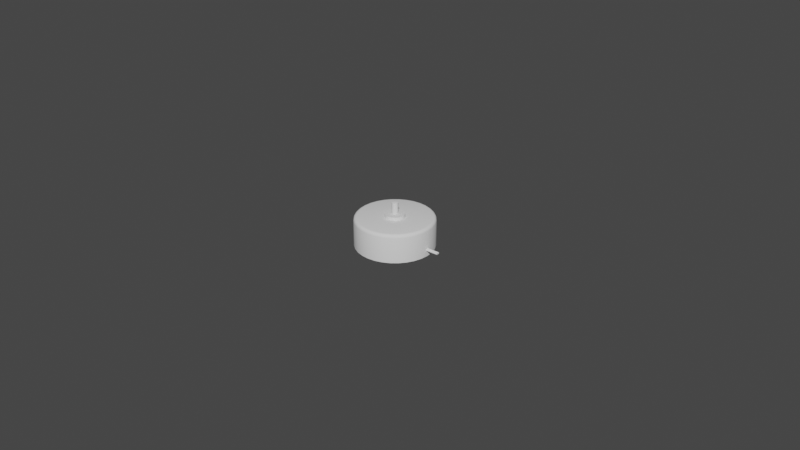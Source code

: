 # Source: RF400_3-6V_DC_motor.blend  (saved by Blender 3.3.6; exported with 4.5.12 LTS)
import bpy
from mathutils import Matrix  # noqa: F401  (used for matrix-valued properties, if any)

bpy.ops.wm.read_factory_settings(use_empty=True)
scene = bpy.context.scene
scene.name = 'Scene'

# ---- collections
col_rf400_3_6v_dc_motor = bpy.data.collections.new('RF400 3-6V DC motor'); scene.collection.children.link(col_rf400_3_6v_dc_motor)

# ---- materials (node trees are filled in below, after node groups)
mat_metal_1 = bpy.data.materials.new('metal 1')
mat_metal_2 = bpy.data.materials.new('metal 2')
mat_silver_contacts = bpy.data.materials.new('silver contacts')
mat_black_plastic = bpy.data.materials.new('black plastic')

# ---- node groups
ng_auto_smooth = bpy.data.node_groups.new('Auto Smooth', 'GeometryNodeTree')
_s = ng_auto_smooth.interface.new_socket(name='Geometry', in_out='OUTPUT', socket_type='NodeSocketGeometry')
_s = ng_auto_smooth.interface.new_socket(name='Geometry', in_out='INPUT', socket_type='NodeSocketGeometry')
_s = ng_auto_smooth.interface.new_socket(name='Angle', in_out='INPUT', socket_type='NodeSocketFloat')
_s.subtype = 'ANGLE'
_s.min_value = 0.0
_s.max_value = 3.142
ng_auto_smooth.is_modifier = True
_N = ng_auto_smooth.nodes; _L = ng_auto_smooth.links
n0 = _N.new('NodeGroupOutput'); n0.name = 'Group Output'; n0.location = (480, -100)
n1 = _N.new('NodeGroupInput'); n1.name = 'Group Input'; n1.location = (-420, -300)
n2 = _N.new('NodeGroupInput'); n2.name = 'Group Input.001'; n2.location = (-60, -100)
n3 = _N.new('GeometryNodeSetShadeSmooth'); n3.name = 'Set Shade Smooth'; n3.location = (120, -100)
n3.domain = 'EDGE'
n4 = _N.new('GeometryNodeSetShadeSmooth'); n4.name = 'Set Shade Smooth.001'; n4.location = (300, -100)
n5 = _N.new('GeometryNodeInputMeshEdgeAngle'); n5.name = 'Edge Angle'; n5.location = (-420, -220)
n6 = _N.new('GeometryNodeInputEdgeSmooth'); n6.name = 'Is Edge Smooth'; n6.location = (-60, -160)
n7 = _N.new('GeometryNodeInputShadeSmooth'); n7.name = 'Is Face Smooth'; n7.location = (-240, -340)
n8 = _N.new('FunctionNodeBooleanMath'); n8.name = 'Boolean Math'; n8.location = (-60, -220)
n9 = _N.new('FunctionNodeCompare'); n9.name = 'Compare'; n9.location = (-240, -180)
n9.operation = 'LESS_EQUAL'
_L.new(n5.outputs[0], n9.inputs[0])
_L.new(n4.outputs[0], n0.inputs[0])
_L.new(n1.outputs[1], n9.inputs[1])
_L.new(n9.outputs[0], n8.inputs[0])
_L.new(n7.outputs[0], n8.inputs[1])
_L.new(n2.outputs[0], n3.inputs[0])
_L.new(n6.outputs[0], n3.inputs[1])
_L.new(n3.outputs[0], n4.inputs[0])
_L.new(n8.outputs[0], n3.inputs[2])
n0.is_active_output = True

# ---- material node trees

# ---- world
world_world = bpy.data.worlds.new('World'); scene.world = world_world
world_world.use_nodes = True; world_world.node_tree.nodes.clear()
_N = world_world.node_tree.nodes; _L = world_world.node_tree.links
n0 = _N.new('ShaderNodeOutputWorld'); n0.name = 'World Output'; n0.location = (300, 300)
n1 = _N.new('ShaderNodeBackground'); n1.name = 'Background'; n1.location = (10, 300)
n1.inputs[0].default_value = (0.05088, 0.05088, 0.05088, 1.0)
_L.new(n1.outputs[0], n0.inputs[0])
n0.is_active_output = True
world_world.color = (0.05088, 0.05088, 0.05088)
world_world.use_sun_shadow = False
world_world.sun_shadow_jitter_overblur = 0.0

# ---- meshes
me_cylinder = bpy.data.meshes.new('Cylinder')
me_cylinder.from_pydata([(0.0, 0.0117, -0.0041), (0.002282, 0.01147, -0.0041), (0.004476, 0.01081, -0.0041), (0.006499, 0.009726, -0.0041), (0.008271, 0.008271, -0.0041), (0.009726, 0.006499, -0.0041), (0.01081, 0.004476, -0.0041), (0.01147, 0.002282, -0.0041), (0.0117, 0.0, -0.0041), (0.01147, -0.002282, -0.0041), (0.01081, -0.004476, -0.0041), (0.009726, -0.006499, -0.0041), (0.008271, -0.008271, -0.0041), (0.006499, -0.009726, -0.0041), (0.004476, -0.01081, -0.0041), (0.002282, -0.01147, -0.0041), (0.0, -0.0117, -0.0041), (-0.002282, -0.01147, -0.0041), (-0.004476, -0.01081, -0.0041), (-0.006499, -0.009726, -0.0041), (-0.008271, -0.008271, -0.0041), (-0.009726, -0.006499, -0.0041), (-0.01081, -0.004476, -0.0041), (-0.01147, -0.002282, -0.0041), (-0.0117, 0.0, -0.0041), (-0.01147, 0.002282, -0.0041), (-0.01081, 0.004476, -0.0041), (-0.009726, 0.006499, -0.0041), (-0.008271, 0.008271, -0.0041), (-0.006499, 0.009726, -0.0041), (-0.004476, 0.01081, -0.0041), (-0.002282, 0.01147, -0.0041), (-1.455e-13, 0.003066, 0.0049), (0.0, 0.0122, 0.0039), (0.0, 0.0117, 0.004766), (0.0, 0.01207, 0.0044), (0.0005981, 0.003007, 0.0049), (0.00238, 0.01197, 0.0039), (0.002282, 0.01147, 0.004766), (0.002354, 0.01183, 0.0044), (0.001173, 0.002832, 0.0049), (0.004669, 0.01127, 0.0039), (0.004476, 0.01081, 0.004766), (0.004617, 0.01115, 0.0044), (0.001703, 0.002549, 0.0049), (0.006778, 0.01014, 0.0039), (0.006499, 0.009726, 0.004766), (0.006703, 0.01003, 0.0044), (0.002168, 0.002168, 0.0049), (0.008627, 0.008627, 0.0039), (0.008271, 0.008271, 0.004766), (0.008532, 0.008532, 0.0044), (0.002549, 0.001703, 0.0049), (0.01014, 0.006778, 0.0039), (0.009726, 0.006499, 0.004766), (0.01003, 0.006703, 0.0044), (0.002832, 0.001173, 0.0049), (0.01127, 0.004669, 0.0039), (0.01081, 0.004476, 0.004766), (0.01115, 0.004617, 0.0044), (0.003007, 0.0005981, 0.0049), (0.01197, 0.00238, 0.0039), (0.01147, 0.002282, 0.004766), (0.01183, 0.002354, 0.0044), (0.003066, 0.0, 0.0049), (0.0122, 0.0, 0.0039), (0.0117, 0.0, 0.004766), (0.01207, 0.0, 0.0044), (0.003007, -0.0005981, 0.0049), (0.01197, -0.00238, 0.0039), (0.01147, -0.002282, 0.004766), (0.01183, -0.002354, 0.0044), (0.002832, -0.001173, 0.0049), (0.01127, -0.004669, 0.0039), (0.01081, -0.004476, 0.004766), (0.01115, -0.004617, 0.0044), (0.002549, -0.001703, 0.0049), (0.01014, -0.006778, 0.0039), (0.009726, -0.006499, 0.004766), (0.01003, -0.006703, 0.0044), (0.002168, -0.002168, 0.0049), (0.008627, -0.008627, 0.0039), (0.008271, -0.008271, 0.004766), (0.008532, -0.008532, 0.0044), (0.001703, -0.002549, 0.0049), (0.006778, -0.01014, 0.0039), (0.006499, -0.009726, 0.004766), (0.006703, -0.01003, 0.0044), (0.001173, -0.002832, 0.0049), (0.004669, -0.01127, 0.0039), (0.004476, -0.01081, 0.004766), (0.004617, -0.01115, 0.0044), (0.0005981, -0.003007, 0.0049), (0.00238, -0.01197, 0.0039), (0.002282, -0.01147, 0.004766), (0.002354, -0.01183, 0.0044), (-1.455e-13, -0.003066, 0.0049), (0.0, -0.0122, 0.0039), (0.0, -0.0117, 0.004766), (0.0, -0.01207, 0.0044), (-0.0005981, -0.003007, 0.0049), (-0.00238, -0.01197, 0.0039), (-0.002282, -0.01147, 0.004766), (-0.002354, -0.01183, 0.0044), (-0.001173, -0.002832, 0.0049), (-0.004669, -0.01127, 0.0039), (-0.004476, -0.01081, 0.004766), (-0.004617, -0.01115, 0.0044), (-0.001703, -0.002549, 0.0049), (-0.006778, -0.01014, 0.0039), (-0.006499, -0.009726, 0.004766), (-0.006703, -0.01003, 0.0044), (-0.002168, -0.002168, 0.0049), (-0.008627, -0.008627, 0.0039), (-0.008271, -0.008271, 0.004766), (-0.008532, -0.008532, 0.0044), (-0.002549, -0.001703, 0.0049), (-0.01014, -0.006778, 0.0039), (-0.009726, -0.006499, 0.004766), (-0.01003, -0.006703, 0.0044), (-0.002832, -0.001173, 0.0049), (-0.01127, -0.004669, 0.0039), (-0.01081, -0.004476, 0.004766), (-0.01115, -0.004617, 0.0044), (-0.003007, -0.0005981, 0.0049), (-0.01197, -0.00238, 0.0039), (-0.01147, -0.002282, 0.004766), (-0.01183, -0.002354, 0.0044), (-0.003066, 0.0, 0.0049), (-0.0122, 0.0, 0.0039), (-0.0117, 0.0, 0.004766), (-0.01207, 0.0, 0.0044), (-0.003007, 0.0005981, 0.0049), (-0.01197, 0.00238, 0.0039), (-0.01147, 0.002282, 0.004766), (-0.01183, 0.002354, 0.0044), (-0.002832, 0.001173, 0.0049), (-0.01127, 0.004669, 0.0039), (-0.01081, 0.004476, 0.004766), (-0.01115, 0.004617, 0.0044), (-0.002549, 0.001703, 0.0049), (-0.01014, 0.006778, 0.0039), (-0.009726, 0.006499, 0.004766), (-0.01003, 0.006703, 0.0044), (-0.002168, 0.002168, 0.0049), (-0.008627, 0.008627, 0.0039), (-0.008271, 0.008271, 0.004766), (-0.008532, 0.008532, 0.0044), (-0.001703, 0.002549, 0.0049), (-0.006778, 0.01014, 0.0039), (-0.006499, 0.009726, 0.004766), (-0.006703, 0.01003, 0.0044), (-0.001173, 0.002832, 0.0049), (-0.004669, 0.01127, 0.0039), (-0.004476, 0.01081, 0.004766), (-0.004617, 0.01115, 0.0044), (-0.0005981, 0.003007, 0.0049), (-0.00238, 0.01197, 0.0039), (-0.002282, 0.01147, 0.004766), (-0.002354, 0.01183, 0.0044), (0.0, 0.0122, -0.0041), (0.00238, 0.01197, -0.0041), (0.004669, 0.01127, -0.0041), (0.006778, 0.01014, -0.0041), (0.008627, 0.008627, -0.0041), (0.01014, 0.006778, -0.0041), (0.01127, 0.004669, -0.0041), (0.01197, 0.00238, -0.0041), (0.0122, 0.0, -0.0041), (0.01197, -0.00238, -0.0041), (0.01127, -0.004669, -0.0041), (0.01014, -0.006778, -0.0041), (0.008627, -0.008627, -0.0041), (0.006778, -0.01014, -0.0041), (0.004669, -0.01127, -0.0041), (0.00238, -0.01197, -0.0041), (0.0, -0.0122, -0.0041), (-0.00238, -0.01197, -0.0041), (-0.004669, -0.01127, -0.0041), (-0.006778, -0.01014, -0.0041), (-0.008627, -0.008627, -0.0041), (-0.01014, -0.006778, -0.0041), (-0.01127, -0.004669, -0.0041), (-0.01197, -0.00238, -0.0041), (-0.0122, 0.0, -0.0041), (-0.01197, 0.00238, -0.0041), (-0.01127, 0.004669, -0.0041), (-0.01014, 0.006778, -0.0041), (-0.008627, 0.008627, -0.0041), (-0.006778, 0.01014, -0.0041), (-0.004669, 0.01127, -0.0041), (-0.00238, 0.01197, -0.0041), (3.744e-12, 0.003156, -0.0034), (0.0006157, 0.003095, -0.0034), (0.001208, 0.002916, -0.0034), (0.001753, 0.002624, -0.0034), (0.002232, 0.002232, -0.0034), (0.002624, 0.001753, -0.0034), (0.002916, 0.001208, -0.0034), (0.003095, 0.0006157, -0.0034), (0.003156, 1.455e-12, -0.0034), (0.003095, -0.0006157, -0.0034), (0.002916, -0.001208, -0.0034), (0.002624, -0.001753, -0.0034), (0.002232, -0.002232, -0.0034), (0.001753, -0.002624, -0.0034), (0.001208, -0.002916, -0.0034), (0.0006157, -0.003095, -0.0034), (3.744e-12, -0.003156, -0.0034), (-0.0006157, -0.003095, -0.0034), (-0.001208, -0.002916, -0.0034), (-0.001753, -0.002624, -0.0034), (-0.002232, -0.002232, -0.0034), (-0.002624, -0.001753, -0.0034), (-0.002916, -0.001208, -0.0034), (-0.003095, -0.0006157, -0.0034), (-0.003156, 1.455e-12, -0.0034), (-0.003095, 0.0006157, -0.0034), (-0.002916, 0.001208, -0.0034), (-0.002624, 0.001753, -0.0034), (-0.002232, 0.002232, -0.0034), (-0.001753, 0.002624, -0.0034), (-0.001208, 0.002916, -0.0034), (-0.0006157, 0.003095, -0.0034), (4.259e-12, 0.0117, -0.0034), (0.002282, 0.01147, -0.0034), (0.004476, 0.01081, -0.0034), (0.006499, 0.009726, -0.0034), (0.008271, 0.008271, -0.0034), (0.009726, 0.006499, -0.0034), (0.01081, 0.004476, -0.0034), (0.01147, 0.002282, -0.0034), (0.0117, 0.0, -0.0034), (0.01147, -0.002282, -0.0034), (0.01081, -0.004476, -0.0034), (0.009726, -0.006499, -0.0034), (0.008271, -0.008271, -0.0034), (0.006499, -0.009726, -0.0034), (0.004476, -0.01081, -0.0034), (0.002282, -0.01147, -0.0034), (4.259e-12, -0.0117, -0.0034), (-0.002282, -0.01147, -0.0034), (-0.004476, -0.01081, -0.0034), (-0.006499, -0.009726, -0.0034), (-0.008271, -0.008271, -0.0034), (-0.009726, -0.006499, -0.0034), (-0.01081, -0.004476, -0.0034), (-0.01147, -0.002282, -0.0034), (-0.0117, 0.0, -0.0034), (-0.01147, 0.002282, -0.0034), (-0.01081, 0.004476, -0.0034), (-0.009726, 0.006499, -0.0034), (-0.008271, 0.008271, -0.0034), (-0.006499, 0.009726, -0.0034), (-0.004476, 0.01081, -0.0034), (-0.002282, 0.01147, -0.0034), (2.243e-12, 0.003006, -0.0044), (0.0005864, 0.002948, -0.0044), (0.00115, 0.002777, -0.0044), (0.00167, 0.002499, -0.0044), (0.002125, 0.002125, -0.0044), (0.002499, 0.00167, -0.0044), (0.002777, 0.00115, -0.0044), (0.002948, 0.0005864, -0.0044), (0.003006, 0.0, -0.0044), (0.002948, -0.0005864, -0.0044), (0.002777, -0.00115, -0.0044), (0.002499, -0.00167, -0.0044), (0.002125, -0.002125, -0.0044), (0.00167, -0.002499, -0.0044), (0.00115, -0.002777, -0.0044), (0.0005864, -0.002948, -0.0044), (2.243e-12, -0.003006, -0.0044), (-0.0005864, -0.002948, -0.0044), (-0.00115, -0.002777, -0.0044), (-0.00167, -0.002499, -0.0044), (-0.002125, -0.002125, -0.0044), (-0.002499, -0.00167, -0.0044), (-0.002777, -0.00115, -0.0044), (-0.002948, -0.0005864, -0.0044), (-0.003006, 0.0, -0.0044), (-0.002948, 0.0005864, -0.0044), (-0.002777, 0.00115, -0.0044), (-0.002499, 0.00167, -0.0044), (-0.002125, 0.002125, -0.0044), (-0.00167, 0.002499, -0.0044), (-0.00115, 0.002777, -0.0044), (-0.0005864, 0.002948, -0.0044), (0.0, 0.0112, 0.0049), (0.002184, 0.01098, 0.0049), (0.004284, 0.01034, 0.0049), (0.00622, 0.009308, 0.0049), (0.007916, 0.007916, 0.0049), (0.009308, 0.00622, 0.0049), (0.01034, 0.004284, 0.0049), (0.01098, 0.002184, 0.0049), (0.0112, 0.0, 0.0049), (0.01098, -0.002184, 0.0049), (0.01034, -0.004284, 0.0049), (0.009308, -0.00622, 0.0049), (0.007916, -0.007916, 0.0049), (0.00622, -0.009308, 0.0049), (0.004284, -0.01034, 0.0049), (0.002184, -0.01098, 0.0049), (0.0, -0.0112, 0.0049), (-0.002184, -0.01098, 0.0049), (-0.004284, -0.01034, 0.0049), (-0.00622, -0.009308, 0.0049), (-0.007916, -0.007916, 0.0049), (-0.009308, -0.00622, 0.0049), (-0.01034, -0.004284, 0.0049), (-0.01098, -0.002184, 0.0049), (-0.0112, 0.0, 0.0049), (-0.01098, 0.002184, 0.0049), (-0.01034, 0.004284, 0.0049), (-0.009308, 0.00622, 0.0049), (-0.007916, 0.007916, 0.0049), (-0.00622, 0.009308, 0.0049), (-0.004284, 0.01034, 0.0049), (-0.002184, 0.01098, 0.0049), (-2.419e-11, 0.003006, 0.0059), (0.0005864, 0.002948, 0.0059), (0.00115, 0.002777, 0.0059), (0.00167, 0.002499, 0.0059), (0.002125, 0.002125, 0.0059), (0.002499, 0.00167, 0.0059), (0.002777, 0.00115, 0.0059), (0.002948, 0.0005864, 0.0059), (0.003006, 0.0, 0.0059), (0.002948, -0.0005864, 0.0059), (0.002777, -0.00115, 0.0059), (0.002499, -0.00167, 0.0059), (0.002125, -0.002125, 0.0059), (0.00167, -0.002499, 0.0059), (0.00115, -0.002777, 0.0059), (0.0005864, -0.002948, 0.0059), (-2.419e-11, -0.003006, 0.0059), (-0.0005864, -0.002948, 0.0059), (-0.00115, -0.002777, 0.0059), (-0.00167, -0.002499, 0.0059), (-0.002125, -0.002125, 0.0059), (-0.002499, -0.00167, 0.0059), (-0.002777, -0.00115, 0.0059), (-0.002948, -0.0005864, 0.0059), (-0.003006, 0.0, 0.0059), (-0.002948, 0.0005864, 0.0059), (-0.002777, 0.00115, 0.0059), (-0.002499, 0.00167, 0.0059), (-0.002125, 0.002125, 0.0059), (-0.00167, 0.002499, 0.0059), (-0.00115, 0.002777, 0.0059), (-0.0005864, 0.002948, 0.0059), (0.0, 0.001, 0.0094), (0.0002588, 0.0009659, 0.0094), (0.0005, 0.000866, 0.0094), (0.0007071, 0.0007071, 0.0094), (0.000866, 0.0005, 0.0094), (0.0009659, 0.0002588, 0.0094), (0.001, 0.0, 0.0094), (0.0009659, -0.0002588, 0.0094), (0.000866, -0.0005, 0.0094), (0.0007071, -0.0007071, 0.0094), (0.0005, -0.000866, 0.0094), (0.0002588, -0.0009659, 0.0094), (0.0, -0.001, 0.0094), (-0.0002588, -0.0009659, 0.0094), (-0.0005, -0.000866, 0.0094), (-0.0007071, -0.0007071, 0.0094), (-0.000866, -0.0005, 0.0094), (-0.0009659, -0.0002588, 0.0094), (-0.001, 0.0, 0.0094), (-0.0009659, 0.0002588, 0.0094), (-0.000866, 0.0005, 0.0094), (-0.0007071, 0.0007071, 0.0094), (-0.0005, 0.000866, 0.0094), (-0.0002588, 0.0009659, 0.0094), (0.0, 0.001, 0.0052), (0.0002588, 0.0009659, 0.0052), (0.0005, 0.000866, 0.0052), (0.0007071, 0.0007071, 0.0052), (0.000866, 0.0005, 0.0052), (0.0009659, 0.0002588, 0.0052), (0.001, 0.0, 0.0052), (0.0009659, -0.0002588, 0.0052), (0.000866, -0.0005, 0.0052), (0.0007071, -0.0007071, 0.0052), (0.0005, -0.000866, 0.0052), (0.0002588, -0.0009659, 0.0052), (0.0, -0.001, 0.0052), (-0.0002588, -0.0009659, 0.0052), (-0.0005, -0.000866, 0.0052), (-0.0007071, -0.0007071, 0.0052), (-0.000866, -0.0005, 0.0052), (-0.0009659, -0.0002588, 0.0052), (-0.001, 0.0, 0.0052), (-0.0009659, 0.0002588, 0.0052), (-0.000866, 0.0005, 0.0052), (-0.0007071, 0.0007071, 0.0052), (-0.0005, 0.000866, 0.0052), (-0.0002588, 0.0009659, 0.0052), (-2.547e-11, 1.455e-11, 0.0096)], [], [(191, 157, 33, 160), (162, 41, 45, 163), (163, 45, 49, 164), (164, 49, 53, 165), (165, 53, 57, 166), (166, 57, 61, 167), (167, 61, 65, 168), (168, 65, 69, 169), (169, 69, 73, 170), (170, 73, 77, 171), (171, 77, 81, 172), (172, 81, 85, 173), (173, 85, 89, 174), (174, 89, 93, 175), (175, 93, 97, 176), (176, 97, 101, 177), (177, 101, 105, 178), (178, 105, 109, 179), (179, 109, 113, 180), (180, 113, 117, 181), (181, 117, 121, 182), (182, 121, 125, 183), (183, 125, 129, 184), (184, 129, 133, 185), (185, 133, 137, 186), (186, 137, 141, 187), (187, 141, 145, 188), (188, 145, 149, 189), (189, 149, 153, 190), (190, 153, 157, 191), (160, 33, 37, 161), (161, 37, 41, 162), (4, 5, 229, 228), (37, 33, 35, 39), (39, 35, 34, 38), (38, 34, 288, 289), (41, 37, 39, 43), (43, 39, 38, 42), (42, 38, 289, 290), (45, 41, 43, 47), (47, 43, 42, 46), (46, 42, 290, 291), (49, 45, 47, 51), (51, 47, 46, 50), (50, 46, 291, 292), (53, 49, 51, 55), (55, 51, 50, 54), (54, 50, 292, 293), (57, 53, 55, 59), (59, 55, 54, 58), (58, 54, 293, 294), (61, 57, 59, 63), (63, 59, 58, 62), (62, 58, 294, 295), (65, 61, 63, 67), (67, 63, 62, 66), (66, 62, 295, 296), (69, 65, 67, 71), (71, 67, 66, 70), (70, 66, 296, 297), (73, 69, 71, 75), (75, 71, 70, 74), (74, 70, 297, 298), (77, 73, 75, 79), (79, 75, 74, 78), (78, 74, 298, 299), (81, 77, 79, 83), (83, 79, 78, 82), (82, 78, 299, 300), (85, 81, 83, 87), (87, 83, 82, 86), (86, 82, 300, 301), (89, 85, 87, 91), (91, 87, 86, 90), (90, 86, 301, 302), (93, 89, 91, 95), (95, 91, 90, 94), (94, 90, 302, 303), (97, 93, 95, 99), (99, 95, 94, 98), (98, 94, 303, 304), (101, 97, 99, 103), (103, 99, 98, 102), (102, 98, 304, 305), (105, 101, 103, 107), (107, 103, 102, 106), (106, 102, 305, 306), (109, 105, 107, 111), (111, 107, 106, 110), (110, 106, 306, 307), (113, 109, 111, 115), (115, 111, 110, 114), (114, 110, 307, 308), (117, 113, 115, 119), (119, 115, 114, 118), (118, 114, 308, 309), (121, 117, 119, 123), (123, 119, 118, 122), (122, 118, 309, 310), (125, 121, 123, 127), (127, 123, 122, 126), (126, 122, 310, 311), (129, 125, 127, 131), (131, 127, 126, 130), (130, 126, 311, 312), (133, 129, 131, 135), (135, 131, 130, 134), (134, 130, 312, 313), (137, 133, 135, 139), (139, 135, 134, 138), (138, 134, 313, 314), (141, 137, 139, 143), (143, 139, 138, 142), (142, 138, 314, 315), (145, 141, 143, 147), (147, 143, 142, 146), (146, 142, 315, 316), (149, 145, 147, 151), (151, 147, 146, 150), (150, 146, 316, 317), (153, 149, 151, 155), (155, 151, 150, 154), (154, 150, 317, 318), (157, 153, 155, 159), (159, 155, 154, 158), (158, 154, 318, 319), (33, 157, 159, 35), (35, 159, 158, 34), (34, 158, 319, 288), (44, 40, 322, 323), (1, 0, 160, 161), (2, 1, 161, 162), (3, 2, 162, 163), (4, 3, 163, 164), (5, 4, 164, 165), (6, 5, 165, 166), (7, 6, 166, 167), (8, 7, 167, 168), (9, 8, 168, 169), (10, 9, 169, 170), (11, 10, 170, 171), (12, 11, 171, 172), (13, 12, 172, 173), (14, 13, 173, 174), (15, 14, 174, 175), (16, 15, 175, 176), (17, 16, 176, 177), (18, 17, 177, 178), (19, 18, 178, 179), (20, 19, 179, 180), (21, 20, 180, 181), (22, 21, 181, 182), (23, 22, 182, 183), (24, 23, 183, 184), (25, 24, 184, 185), (26, 25, 185, 186), (27, 26, 186, 187), (28, 27, 187, 188), (29, 28, 188, 189), (30, 29, 189, 190), (31, 30, 190, 191), (0, 31, 191, 160), (219, 220, 284, 283), (31, 0, 224, 255), (18, 19, 243, 242), (5, 6, 230, 229), (19, 20, 244, 243), (6, 7, 231, 230), (20, 21, 245, 244), (7, 8, 232, 231), (21, 22, 246, 245), (8, 9, 233, 232), (22, 23, 247, 246), (9, 10, 234, 233), (23, 24, 248, 247), (10, 11, 235, 234), (24, 25, 249, 248), (11, 12, 236, 235), (25, 26, 250, 249), (12, 13, 237, 236), (26, 27, 251, 250), (13, 14, 238, 237), (0, 1, 225, 224), (27, 28, 252, 251), (14, 15, 239, 238), (1, 2, 226, 225), (28, 29, 253, 252), (15, 16, 240, 239), (2, 3, 227, 226), (29, 30, 254, 253), (16, 17, 241, 240), (3, 4, 228, 227), (30, 31, 255, 254), (17, 18, 242, 241), (193, 192, 224, 225), (194, 193, 225, 226), (195, 194, 226, 227), (196, 195, 227, 228), (197, 196, 228, 229), (198, 197, 229, 230), (199, 198, 230, 231), (200, 199, 231, 232), (201, 200, 232, 233), (202, 201, 233, 234), (203, 202, 234, 235), (204, 203, 235, 236), (205, 204, 236, 237), (206, 205, 237, 238), (207, 206, 238, 239), (208, 207, 239, 240), (209, 208, 240, 241), (210, 209, 241, 242), (211, 210, 242, 243), (212, 211, 243, 244), (213, 212, 244, 245), (214, 213, 245, 246), (215, 214, 246, 247), (216, 215, 247, 248), (217, 216, 248, 249), (218, 217, 249, 250), (219, 218, 250, 251), (220, 219, 251, 252), (221, 220, 252, 253), (222, 221, 253, 254), (223, 222, 254, 255), (192, 223, 255, 224), (256, 257, 258, 259, 260, 261, 262, 263, 264, 265, 266, 267, 268, 269, 270, 271, 272, 273, 274, 275, 276, 277, 278, 279, 280, 281, 282, 283, 284, 285, 286, 287), (206, 207, 271, 270), (193, 194, 258, 257), (220, 221, 285, 284), (207, 208, 272, 271), (194, 195, 259, 258), (221, 222, 286, 285), (208, 209, 273, 272), (195, 196, 260, 259), (222, 223, 287, 286), (209, 210, 274, 273), (196, 197, 261, 260), (223, 192, 256, 287), (210, 211, 275, 274), (197, 198, 262, 261), (211, 212, 276, 275), (198, 199, 263, 262), (212, 213, 277, 276), (199, 200, 264, 263), (213, 214, 278, 277), (200, 201, 265, 264), (214, 215, 279, 278), (201, 202, 266, 265), (215, 216, 280, 279), (202, 203, 267, 266), (216, 217, 281, 280), (203, 204, 268, 267), (217, 218, 282, 281), (204, 205, 269, 268), (218, 219, 283, 282), (205, 206, 270, 269), (192, 193, 257, 256), (32, 36, 289, 288), (36, 40, 290, 289), (40, 44, 291, 290), (44, 48, 292, 291), (48, 52, 293, 292), (52, 56, 294, 293), (56, 60, 295, 294), (60, 64, 296, 295), (64, 68, 297, 296), (68, 72, 298, 297), (72, 76, 299, 298), (76, 80, 300, 299), (80, 84, 301, 300), (84, 88, 302, 301), (88, 92, 303, 302), (92, 96, 304, 303), (96, 100, 305, 304), (100, 104, 306, 305), (104, 108, 307, 306), (108, 112, 308, 307), (112, 116, 309, 308), (116, 120, 310, 309), (120, 124, 311, 310), (124, 128, 312, 311), (128, 132, 313, 312), (132, 136, 314, 313), (136, 140, 315, 314), (140, 144, 316, 315), (144, 148, 317, 316), (148, 152, 318, 317), (152, 156, 319, 318), (156, 32, 288, 319), (321, 320, 351, 350, 349, 348, 347, 346, 345, 344, 343, 342, 341, 340, 339, 338, 337, 336, 335, 334, 333, 332, 331, 330, 329, 328, 327, 326, 325, 324, 323, 322), (152, 148, 349, 350), (100, 96, 336, 337), (48, 44, 323, 324), (156, 152, 350, 351), (104, 100, 337, 338), (52, 48, 324, 325), (32, 156, 351, 320), (108, 104, 338, 339), (56, 52, 325, 326), (112, 108, 339, 340), (60, 56, 326, 327), (116, 112, 340, 341), (64, 60, 327, 328), (120, 116, 341, 342), (68, 64, 328, 329), (124, 120, 342, 343), (72, 68, 329, 330), (128, 124, 343, 344), (76, 72, 330, 331), (132, 128, 344, 345), (80, 76, 331, 332), (136, 132, 345, 346), (84, 80, 332, 333), (140, 136, 346, 347), (88, 84, 333, 334), (36, 32, 320, 321), (144, 140, 347, 348), (92, 88, 334, 335), (40, 36, 321, 322), (148, 144, 348, 349), (96, 92, 335, 336), (376, 352, 353, 377), (377, 353, 354, 378), (378, 354, 355, 379), (379, 355, 356, 380), (380, 356, 357, 381), (381, 357, 358, 382), (382, 358, 359, 383), (383, 359, 360, 384), (384, 360, 361, 385), (385, 361, 362, 386), (386, 362, 363, 387), (387, 363, 364, 388), (388, 364, 365, 389), (389, 365, 366, 390), (390, 366, 367, 391), (391, 367, 368, 392), (392, 368, 369, 393), (393, 369, 370, 394), (394, 370, 371, 395), (395, 371, 372, 396), (396, 372, 373, 397), (397, 373, 374, 398), (364, 363, 400), (398, 374, 375, 399), (399, 375, 352, 376), (357, 356, 400), (372, 371, 400), (365, 364, 400), (358, 357, 400), (373, 372, 400), (366, 365, 400), (359, 358, 400), (374, 373, 400), (353, 352, 400), (367, 366, 400), (360, 359, 400), (375, 374, 400), (368, 367, 400), (361, 360, 400), (352, 375, 400), (354, 353, 400), (369, 368, 400), (362, 361, 400), (355, 354, 400), (370, 369, 400), (363, 362, 400), (356, 355, 400), (371, 370, 400)])
me_cylinder.polygons.foreach_set('use_smooth', [True] * 370)
me_cylinder.polygons.foreach_set('material_index', [0, 0, 0, 0, 0, 0, 0, 0, 0, 0, 0, 0, 0, 0, 0, 0, 0, 0, 0, 0, 0, 0, 0, 0, 0, 0, 0, 0, 0, 0, 0, 0, 0, 0, 0, 0, 0, 0, 0, 0, 0, 0, 0, 0, 0, 0, 0, 0, 0, 0, 0, 0, 0, 0, 0, 0, 0, 0, 0, 0, 0, 0, 0, 0, 0, 0, 0, 0, 0, 0, 0, 0, 0, 0, 0, 0, 0, 0, 0, 0, 0, 0, 0, 0, 0, 0, 0, 0, 0, 0, 0, 0, 0, 0, 0, 0, 0, 0, 0, 0, 0, 0, 0, 0, 0, 0, 0, 0, 0, 0, 0, 0, 0, 0, 0, 0, 0, 0, 0, 0, 0, 0, 0, 0, 0, 0, 0, 0, 0, 0, 0, 0, 0, 0, 0, 0, 0, 0, 0, 0, 0, 0, 0, 0, 0, 0, 0, 0, 0, 0, 0, 0, 0, 0, 0, 0, 0, 0, 0, 0, 0, 0, 1, 0, 0, 0, 0, 0, 0, 0, 0, 0, 0, 0, 0, 0, 0, 0, 0, 0, 0, 0, 0, 0, 0, 0, 0, 0, 0, 0, 0, 0, 0, 0, 1, 1, 1, 1, 1, 1, 1, 1, 1, 1, 1, 1, 1, 1, 1, 1, 1, 1, 1, 1, 1, 1, 1, 1, 1, 1, 1, 1, 1, 1, 1, 1, 1, 1, 1, 1, 1, 1, 1, 1, 1, 1, 1, 1, 1, 1, 1, 1, 1, 1, 1, 1, 1, 1, 1, 1, 1, 1, 1, 1, 1, 1, 1, 1, 0, 0, 0, 0, 0, 0, 0, 0, 0, 0, 0, 0, 0, 0, 0, 0, 0, 0, 0, 0, 0, 0, 0, 0, 0, 0, 0, 0, 0, 0, 0, 0, 1, 0, 0, 0, 0, 0, 0, 0, 0, 0, 0, 0, 0, 0, 0, 0, 0, 0, 0, 0, 0, 0, 0, 0, 0, 0, 0, 0, 0, 0, 0, 0, 2, 2, 2, 2, 2, 2, 2, 2, 2, 2, 2, 2, 2, 2, 2, 2, 2, 2, 2, 2, 2, 2, 2, 2, 2, 2, 2, 2, 2, 2, 2, 2, 2, 2, 2, 2, 2, 2, 2, 2, 2, 2, 2, 2, 2, 2, 2, 2])
_uv = me_cylinder.uv_layers.new(name='UVMap')
_uv.uv.foreach_set('vector', [0.03125, 0.5, 0.03125, 0.9609, 0.0, 0.9609, 0.0, 0.5, 0.9375, 0.5, 0.9375, 0.9609, 0.9062, 0.9609, 0.9062, 0.5, 0.9062, 0.5, 0.9062, 0.9609, 0.875, 0.9609, 0.875, 0.5, 0.875, 0.5, 0.875, 0.9609, 0.8438, 0.9609, 0.8438, 0.5, 0.8438, 0.5, 0.8438, 0.9609, 0.8125, 0.9609, 0.8125, 0.5, 0.8125, 0.5, 0.8125, 0.9609, 0.7812, 0.9609, 0.7812, 0.5, 0.7812, 0.5, 0.7812, 0.9609, 0.75, 0.9609, 0.75, 0.5, 0.75, 0.5, 0.75, 0.9609, 0.7188, 0.9609, 0.7188, 0.5, 0.7188, 0.5, 0.7188, 0.9609, 0.6875, 0.9609, 0.6875, 0.5, 0.6875, 0.5, 0.6875, 0.9609, 0.6562, 0.9609, 0.6562, 0.5, 0.6562, 0.5, 0.6562, 0.9609, 0.625, 0.9609, 0.625, 0.5, 0.625, 0.5, 0.625, 0.9609, 0.5938, 0.9609, 0.5938, 0.5, 0.5938, 0.5, 0.5938, 0.9609, 0.5625, 0.9609, 0.5625, 0.5, 0.5625, 0.5, 0.5625, 0.9609, 0.5312, 0.9609, 0.5312, 0.5, 0.5312, 0.5, 0.5312, 0.9609, 0.5, 0.9609, 0.5, 0.5, 0.5, 0.5, 0.5, 0.9609, 0.4688, 0.9609, 0.4688, 0.5, 0.4688, 0.5, 0.4688, 0.9609, 0.4375, 0.9609, 0.4375, 0.5, 0.4375, 0.5, 0.4375, 0.9609, 0.4062, 0.9609, 0.4062, 0.5, 0.4062, 0.5, 0.4062, 0.9609, 0.375, 0.9609, 0.375, 0.5, 0.375, 0.5, 0.375, 0.9609, 0.3438, 0.9609, 0.3438, 0.5, 0.3438, 0.5, 0.3438, 0.9609, 0.3125, 0.9609, 0.3125, 0.5, 0.3125, 0.5, 0.3125, 0.9609, 0.2812, 0.9609, 0.2812, 0.5, 0.2812, 0.5, 0.2812, 0.9609, 0.25, 0.9609, 0.25, 0.5, 0.25, 0.5, 0.25, 0.9609, 0.2188, 0.9609, 0.2188, 0.5, 0.2188, 0.5, 0.2188, 0.9609, 0.1875, 0.9609, 0.1875, 0.5, 0.1875, 0.5, 0.1875, 0.9609, 0.1562, 0.9609, 0.1562, 0.5, 0.1562, 0.5, 0.1562, 0.9609, 0.125, 0.9609, 0.125, 0.5, 0.125, 0.5, 0.125, 0.9609, 0.09375, 0.9609, 0.09375, 0.5, 0.09375, 0.5, 0.09375, 0.9609, 0.0625, 0.9609, 0.0625, 0.5, 0.0625, 0.5, 0.0625, 0.9609, 0.03125, 0.9609, 0.03125, 0.5, 1.0, 0.5, 1.0, 0.9609, 0.9688, 0.9609, 0.9688, 0.5, 0.9688, 0.5, 0.9688, 0.9609, 0.9375, 0.9609, 0.9375, 0.5, 0.9127, 0.4127, 0.9413, 0.3778, 0.9413, 0.3778, 0.9127, 0.4127, 0.9688, 0.9609, 1.0, 0.9609, 0.9998, 1.0, 0.9689, 1.0, 0.2966, 0.4854, 0.2503, 0.49, 0.25, 0.4801, 0.2949, 0.4757, 0.2949, 0.4757, 0.25, 0.4801, 0.25, 0.4702, 0.293, 0.466, 0.9375, 0.9609, 0.9688, 0.9609, 0.9686, 1.0, 0.9377, 1.0, 0.3416, 0.4718, 0.2971, 0.4853, 0.2949, 0.4757, 0.3381, 0.4626, 0.3381, 0.4626, 0.2949, 0.4757, 0.293, 0.466, 0.3343, 0.4535, 0.9062, 0.9609, 0.9375, 0.9609, 0.9373, 1.0, 0.9064, 1.0, 0.3831, 0.4497, 0.3421, 0.4716, 0.3381, 0.4626, 0.3778, 0.4413, 0.3778, 0.4413, 0.3381, 0.4626, 0.3343, 0.4535, 0.3724, 0.4331, 0.875, 0.9609, 0.9062, 0.9609, 0.9061, 1.0, 0.8752, 1.0, 0.4195, 0.4199, 0.3835, 0.4494, 0.3778, 0.4413, 0.4127, 0.4127, 0.4127, 0.4127, 0.3778, 0.4413, 0.3724, 0.4331, 0.4057, 0.4057, 0.8438, 0.9609, 0.875, 0.9609, 0.8748, 1.0, 0.8439, 1.0, 0.4494, 0.3835, 0.4199, 0.4195, 0.4127, 0.4127, 0.4413, 0.3778, 0.4413, 0.3778, 0.4127, 0.4127, 0.4057, 0.4057, 0.4331, 0.3724, 0.8125, 0.9609, 0.8438, 0.9609, 0.8436, 1.0, 0.8127, 1.0, 0.4716, 0.3421, 0.4497, 0.3831, 0.4413, 0.3778, 0.4626, 0.3381, 0.4626, 0.3381, 0.4413, 0.3778, 0.4331, 0.3724, 0.4535, 0.3343, 0.7812, 0.9609, 0.8125, 0.9609, 0.8123, 1.0, 0.7814, 1.0, 0.4853, 0.2971, 0.4718, 0.3416, 0.4626, 0.3381, 0.4757, 0.2949, 0.4757, 0.2949, 0.4626, 0.3381, 0.4535, 0.3343, 0.466, 0.293, 0.75, 0.9609, 0.7812, 0.9609, 0.7811, 1.0, 0.7502, 1.0, 0.49, 0.2503, 0.4854, 0.2966, 0.4757, 0.2949, 0.4801, 0.25, 0.4801, 0.25, 0.4757, 0.2949, 0.466, 0.293, 0.4702, 0.25, 0.7188, 0.9609, 0.75, 0.9609, 0.7498, 1.0, 0.7189, 1.0, 0.4854, 0.2034, 0.49, 0.2497, 0.4801, 0.25, 0.4757, 0.2051, 0.4757, 0.2051, 0.4801, 0.25, 0.4702, 0.25, 0.466, 0.207, 0.6875, 0.9609, 0.7188, 0.9609, 0.7186, 1.0, 0.6877, 1.0, 0.4718, 0.1584, 0.4853, 0.2029, 0.4757, 0.2051, 0.4626, 0.1619, 0.4626, 0.1619, 0.4757, 0.2051, 0.466, 0.207, 0.4535, 0.1657, 0.6562, 0.9609, 0.6875, 0.9609, 0.6873, 1.0, 0.6564, 1.0, 0.4497, 0.1169, 0.4716, 0.1579, 0.4626, 0.1619, 0.4413, 0.1222, 0.4413, 0.1222, 0.4626, 0.1619, 0.4535, 0.1657, 0.4331, 0.1276, 0.625, 0.9609, 0.6562, 0.9609, 0.6561, 1.0, 0.6252, 1.0, 0.4199, 0.0805, 0.4494, 0.1165, 0.4413, 0.1222, 0.4127, 0.08728, 0.4127, 0.08728, 0.4413, 0.1222, 0.4331, 0.1276, 0.4057, 0.09427, 0.5938, 0.9609, 0.625, 0.9609, 0.6248, 1.0, 0.5939, 1.0, 0.3835, 0.05061, 0.4195, 0.08013, 0.4127, 0.08728, 0.3778, 0.05867, 0.3778, 0.05867, 0.4127, 0.08728, 0.4057, 0.09427, 0.3724, 0.06688, 0.5625, 0.9609, 0.5938, 0.9609, 0.5936, 1.0, 0.5627, 1.0, 0.3421, 0.02839, 0.3831, 0.05032, 0.3778, 0.05867, 0.3381, 0.0374, 0.3381, 0.0374, 0.3778, 0.05867, 0.3724, 0.06688, 0.3343, 0.04653, 0.5312, 0.9609, 0.5625, 0.9609, 0.5623, 1.0, 0.5314, 1.0, 0.2971, 0.01469, 0.3416, 0.02819, 0.3381, 0.0374, 0.2949, 0.02431, 0.2949, 0.02431, 0.3381, 0.0374, 0.3343, 0.04653, 0.293, 0.034, 0.5, 0.9609, 0.5312, 0.9609, 0.5311, 1.0, 0.5002, 1.0, 0.2503, 0.01003, 0.2966, 0.01459, 0.2949, 0.02431, 0.25, 0.01988, 0.25, 0.01988, 0.2949, 0.02431, 0.293, 0.034, 0.25, 0.02977, 0.4688, 0.9609, 0.5, 0.9609, 0.4998, 1.0, 0.4689, 1.0, 0.2034, 0.01459, 0.2497, 0.01003, 0.25, 0.01988, 0.2051, 0.02431, 0.2051, 0.02431, 0.25, 0.01988, 0.25, 0.02977, 0.207, 0.034, 0.4375, 0.9609, 0.4688, 0.9609, 0.4686, 1.0, 0.4377, 1.0, 0.1584, 0.02819, 0.2029, 0.01469, 0.2051, 0.02431, 0.1619, 0.0374, 0.1619, 0.0374, 0.2051, 0.02431, 0.207, 0.034, 0.1657, 0.04653, 0.4062, 0.9609, 0.4375, 0.9609, 0.4373, 1.0, 0.4064, 1.0, 0.1169, 0.05032, 0.1579, 0.02839, 0.1619, 0.0374, 0.1222, 0.05867, 0.1222, 0.05867, 0.1619, 0.0374, 0.1657, 0.04653, 0.1276, 0.06688, 0.375, 0.9609, 0.4062, 0.9609, 0.4061, 1.0, 0.3752, 1.0, 0.0805, 0.08013, 0.1165, 0.05061, 0.1222, 0.05867, 0.08728, 0.08728, 0.08728, 0.08728, 0.1222, 0.05867, 0.1276, 0.06688, 0.09427, 0.09427, 0.3438, 0.9609, 0.375, 0.9609, 0.3748, 1.0, 0.3439, 1.0, 0.05061, 0.1165, 0.08013, 0.0805, 0.08728, 0.08728, 0.05867, 0.1222, 0.05867, 0.1222, 0.08728, 0.08728, 0.09427, 0.09427, 0.06688, 0.1276, 0.3125, 0.9609, 0.3438, 0.9609, 0.3436, 1.0, 0.3127, 1.0, 0.02839, 0.1579, 0.05032, 0.1169, 0.05867, 0.1222, 0.0374, 0.1619, 0.0374, 0.1619, 0.05867, 0.1222, 0.06688, 0.1276, 0.04653, 0.1657, 0.2812, 0.9609, 0.3125, 0.9609, 0.3123, 1.0, 0.2814, 1.0, 0.01469, 0.2029, 0.02819, 0.1584, 0.0374, 0.1619, 0.02431, 0.2051, 0.02431, 0.2051, 0.0374, 0.1619, 0.04653, 0.1657, 0.034, 0.207, 0.25, 0.9609, 0.2812, 0.9609, 0.2811, 1.0, 0.2502, 1.0, 0.01003, 0.2497, 0.01459, 0.2034, 0.02431, 0.2051, 0.01988, 0.25, 0.01988, 0.25, 0.02431, 0.2051, 0.034, 0.207, 0.02977, 0.25, 0.2188, 0.9609, 0.25, 0.9609, 0.2498, 1.0, 0.2189, 1.0, 0.01459, 0.2966, 0.01003, 0.2503, 0.01988, 0.25, 0.02431, 0.2949, 0.02431, 0.2949, 0.01988, 0.25, 0.02977, 0.25, 0.034, 0.293, 0.1875, 0.9609, 0.2188, 0.9609, 0.2186, 1.0, 0.1877, 1.0, 0.02819, 0.3416, 0.01469, 0.2971, 0.02431, 0.2949, 0.0374, 0.3381, 0.0374, 0.3381, 0.02431, 0.2949, 0.034, 0.293, 0.04653, 0.3343, 0.1562, 0.9609, 0.1875, 0.9609, 0.1873, 1.0, 0.1564, 1.0, 0.05032, 0.3831, 0.02839, 0.3421, 0.0374, 0.3381, 0.05867, 0.3778, 0.05867, 0.3778, 0.0374, 0.3381, 0.04653, 0.3343, 0.06688, 0.3724, 0.125, 0.9609, 0.1562, 0.9609, 0.1561, 1.0, 0.1252, 1.0, 0.08013, 0.4195, 0.05061, 0.3835, 0.05867, 0.3778, 0.08728, 0.4127, 0.08728, 0.4127, 0.05867, 0.3778, 0.06688, 0.3724, 0.09427, 0.4057, 0.09375, 0.9609, 0.125, 0.9609, 0.1248, 1.0, 0.09392, 1.0, 0.1165, 0.4494, 0.0805, 0.4199, 0.08728, 0.4127, 0.1222, 0.4413, 0.1222, 0.4413, 0.08728, 0.4127, 0.09427, 0.4057, 0.1276, 0.4331, 0.0625, 0.9609, 0.09375, 0.9609, 0.09358, 1.0, 0.06267, 1.0, 0.1579, 0.4716, 0.1169, 0.4497, 0.1222, 0.4413, 0.1619, 0.4626, 0.1619, 0.4626, 0.1222, 0.4413, 0.1276, 0.4331, 0.1657, 0.4535, 0.03125, 0.9609, 0.0625, 0.9609, 0.06233, 1.0, 0.03142, 1.0, 0.2029, 0.4853, 0.1584, 0.4718, 0.1619, 0.4626, 0.2051, 0.4757, 0.2051, 0.4757, 0.1619, 0.4626, 0.1657, 0.4535, 0.207, 0.466, 0.0, 0.9609, 0.03125, 0.9609, 0.03108, 1.0, 0.0001724, 1.0, 0.2497, 0.49, 0.2034, 0.4854, 0.2051, 0.4757, 0.25, 0.4801, 0.25, 0.4801, 0.2051, 0.4757, 0.207, 0.466, 0.25, 0.4702, 0.2829, 0.2992, 0.2726, 0.3046, 0.2726, 0.3046, 0.2829, 0.2992, 0.7949, 0.4757, 0.75, 0.4801, 0.75, 0.49, 0.7968, 0.4854, 0.8381, 0.4626, 0.7949, 0.4757, 0.7968, 0.4854, 0.8418, 0.4717, 0.8778, 0.4413, 0.8381, 0.4626, 0.8418, 0.4717, 0.8833, 0.4496, 0.9127, 0.4127, 0.8778, 0.4413, 0.8833, 0.4496, 0.9197, 0.4197, 0.9413, 0.3778, 0.9127, 0.4127, 0.9197, 0.4197, 0.9496, 0.3833, 0.9626, 0.3381, 0.9413, 0.3778, 0.9496, 0.3833, 0.9717, 0.3418, 0.9757, 0.2949, 0.9626, 0.3381, 0.9717, 0.3418, 0.9854, 0.2968, 0.9801, 0.25, 0.9757, 0.2949, 0.9854, 0.2968, 0.99, 0.25, 0.9757, 0.2051, 0.9801, 0.25, 0.99, 0.25, 0.9854, 0.2032, 0.9626, 0.1619, 0.9757, 0.2051, 0.9854, 0.2032, 0.9717, 0.1582, 0.9413, 0.1222, 0.9626, 0.1619, 0.9717, 0.1582, 0.9496, 0.1167, 0.9127, 0.08728, 0.9413, 0.1222, 0.9496, 0.1167, 0.9197, 0.08029, 0.8778, 0.05867, 0.9127, 0.08728, 0.9197, 0.08029, 0.8833, 0.05045, 0.8381, 0.0374, 0.8778, 0.05867, 0.8833, 0.05045, 0.8418, 0.02827, 0.7949, 0.02431, 0.8381, 0.0374, 0.8418, 0.02827, 0.7968, 0.01461, 0.75, 0.01988, 0.7949, 0.02431, 0.7968, 0.01461, 0.75, 0.01, 0.7051, 0.02431, 0.75, 0.01988, 0.75, 0.01, 0.7032, 0.01461, 0.6619, 0.0374, 0.7051, 0.02431, 0.7032, 0.01461, 0.6582, 0.02827, 0.6222, 0.05867, 0.6619, 0.0374, 0.6582, 0.02827, 0.6167, 0.05045, 0.5873, 0.08728, 0.6222, 0.05867, 0.6167, 0.05045, 0.5803, 0.08029, 0.5587, 0.1222, 0.5873, 0.08728, 0.5803, 0.08029, 0.5504, 0.1167, 0.5374, 0.1619, 0.5587, 0.1222, 0.5504, 0.1167, 0.5283, 0.1582, 0.5243, 0.2051, 0.5374, 0.1619, 0.5283, 0.1582, 0.5146, 0.2032, 0.5199, 0.25, 0.5243, 0.2051, 0.5146, 0.2032, 0.51, 0.25, 0.5243, 0.2949, 0.5199, 0.25, 0.51, 0.25, 0.5146, 0.2968, 0.5374, 0.3381, 0.5243, 0.2949, 0.5146, 0.2968, 0.5283, 0.3418, 0.5587, 0.3778, 0.5374, 0.3381, 0.5283, 0.3418, 0.5504, 0.3833, 0.5873, 0.4127, 0.5587, 0.3778, 0.5504, 0.3833, 0.5803, 0.4197, 0.6222, 0.4413, 0.5873, 0.4127, 0.5803, 0.4197, 0.6167, 0.4496, 0.6619, 0.4626, 0.6222, 0.4413, 0.6167, 0.4496, 0.6582, 0.4717, 0.7051, 0.4757, 0.6619, 0.4626, 0.6582, 0.4717, 0.7032, 0.4854, 0.75, 0.4801, 0.7051, 0.4757, 0.7032, 0.4854, 0.75, 0.49, 0.7008, 0.2829, 0.7082, 0.2918, 0.7082, 0.2918, 0.7008, 0.2829, 0.7051, 0.4757, 0.75, 0.4801, 0.75, 0.4801, 0.7051, 0.4757, 0.6619, 0.0374, 0.6222, 0.05867, 0.6222, 0.05867, 0.6619, 0.0374, 0.9413, 0.3778, 0.9626, 0.3381, 0.9626, 0.3381, 0.9413, 0.3778, 0.6222, 0.05867, 0.5873, 0.08728, 0.5873, 0.08728, 0.6222, 0.05867, 0.9626, 0.3381, 0.9757, 0.2949, 0.9757, 0.2949, 0.9626, 0.3381, 0.5873, 0.08728, 0.5587, 0.1222, 0.5587, 0.1222, 0.5873, 0.08728, 0.9757, 0.2949, 0.9801, 0.25, 0.9801, 0.25, 0.9757, 0.2949, 0.5587, 0.1222, 0.5374, 0.1619, 0.5374, 0.1619, 0.5587, 0.1222, 0.9801, 0.25, 0.9757, 0.2051, 0.9757, 0.2051, 0.9801, 0.25, 0.5374, 0.1619, 0.5243, 0.2051, 0.5243, 0.2051, 0.5374, 0.1619, 0.9757, 0.2051, 0.9626, 0.1619, 0.9626, 0.1619, 0.9757, 0.2051, 0.5243, 0.2051, 0.5199, 0.25, 0.5199, 0.25, 0.5243, 0.2051, 0.9626, 0.1619, 0.9413, 0.1222, 0.9413, 0.1222, 0.9626, 0.1619, 0.5199, 0.25, 0.5243, 0.2949, 0.5243, 0.2949, 0.5199, 0.25, 0.9413, 0.1222, 0.9127, 0.08728, 0.9127, 0.08728, 0.9413, 0.1222, 0.5243, 0.2949, 0.5374, 0.3381, 0.5374, 0.3381, 0.5243, 0.2949, 0.9127, 0.08728, 0.8778, 0.05867, 0.8778, 0.05867, 0.9127, 0.08728, 0.5374, 0.3381, 0.5587, 0.3778, 0.5587, 0.3778, 0.5374, 0.3381, 0.8778, 0.05867, 0.8381, 0.0374, 0.8381, 0.0374, 0.8778, 0.05867, 0.75, 0.4801, 0.7949, 0.4757, 0.7949, 0.4757, 0.75, 0.4801, 0.5587, 0.3778, 0.5873, 0.4127, 0.5873, 0.4127, 0.5587, 0.3778, 0.8381, 0.0374, 0.7949, 0.02431, 0.7949, 0.02431, 0.8381, 0.0374, 0.7949, 0.4757, 0.8381, 0.4626, 0.8381, 0.4626, 0.7949, 0.4757, 0.5873, 0.4127, 0.6222, 0.4413, 0.6222, 0.4413, 0.5873, 0.4127, 0.7949, 0.02431, 0.75, 0.01988, 0.75, 0.01988, 0.7949, 0.02431, 0.8381, 0.4626, 0.8778, 0.4413, 0.8778, 0.4413, 0.8381, 0.4626, 0.6222, 0.4413, 0.6619, 0.4626, 0.6619, 0.4626, 0.6222, 0.4413, 0.75, 0.01988, 0.7051, 0.02431, 0.7051, 0.02431, 0.75, 0.01988, 0.8778, 0.4413, 0.9127, 0.4127, 0.9127, 0.4127, 0.8778, 0.4413, 0.6619, 0.4626, 0.7051, 0.4757, 0.7051, 0.4757, 0.6619, 0.4626, 0.7051, 0.02431, 0.6619, 0.0374, 0.6619, 0.0374, 0.7051, 0.02431, 0.7615, 0.308, 0.75, 0.3091, 0.75, 0.4801, 0.7949, 0.4757, 0.7726, 0.3046, 0.7615, 0.308, 0.7949, 0.4757, 0.8381, 0.4626, 0.7829, 0.2992, 0.7726, 0.3046, 0.8381, 0.4626, 0.8778, 0.4413, 0.7918, 0.2918, 0.7829, 0.2992, 0.8778, 0.4413, 0.9127, 0.4127, 0.7992, 0.2829, 0.7918, 0.2918, 0.9127, 0.4127, 0.9413, 0.3778, 0.8046, 0.2726, 0.7992, 0.2829, 0.9413, 0.3778, 0.9626, 0.3381, 0.808, 0.2615, 0.8046, 0.2726, 0.9626, 0.3381, 0.9757, 0.2949, 0.8091, 0.25, 0.808, 0.2615, 0.9757, 0.2949, 0.9801, 0.25, 0.808, 0.2385, 0.8091, 0.25, 0.9801, 0.25, 0.9757, 0.2051, 0.8046, 0.2274, 0.808, 0.2385, 0.9757, 0.2051, 0.9626, 0.1619, 0.7992, 0.2171, 0.8046, 0.2274, 0.9626, 0.1619, 0.9413, 0.1222, 0.7918, 0.2082, 0.7992, 0.2171, 0.9413, 0.1222, 0.9127, 0.08728, 0.7829, 0.2008, 0.7918, 0.2082, 0.9127, 0.08728, 0.8778, 0.05867, 0.7726, 0.1954, 0.7829, 0.2008, 0.8778, 0.05867, 0.8381, 0.0374, 0.7615, 0.192, 0.7726, 0.1954, 0.8381, 0.0374, 0.7949, 0.02431, 0.75, 0.1909, 0.7615, 0.192, 0.7949, 0.02431, 0.75, 0.01988, 0.7385, 0.192, 0.75, 0.1909, 0.75, 0.01988, 0.7051, 0.02431, 0.7274, 0.1954, 0.7385, 0.192, 0.7051, 0.02431, 0.6619, 0.0374, 0.7171, 0.2008, 0.7274, 0.1954, 0.6619, 0.0374, 0.6222, 0.05867, 0.7082, 0.2082, 0.7171, 0.2008, 0.6222, 0.05867, 0.5873, 0.08728, 0.7008, 0.2171, 0.7082, 0.2082, 0.5873, 0.08728, 0.5587, 0.1222, 0.6954, 0.2274, 0.7008, 0.2171, 0.5587, 0.1222, 0.5374, 0.1619, 0.692, 0.2385, 0.6954, 0.2274, 0.5374, 0.1619, 0.5243, 0.2051, 0.6909, 0.25, 0.692, 0.2385, 0.5243, 0.2051, 0.5199, 0.25, 0.692, 0.2615, 0.6909, 0.25, 0.5199, 0.25, 0.5243, 0.2949, 0.6954, 0.2726, 0.692, 0.2615, 0.5243, 0.2949, 0.5374, 0.3381, 0.7008, 0.2829, 0.6954, 0.2726, 0.5374, 0.3381, 0.5587, 0.3778, 0.7082, 0.2918, 0.7008, 0.2829, 0.5587, 0.3778, 0.5873, 0.4127, 0.7171, 0.2992, 0.7082, 0.2918, 0.5873, 0.4127, 0.6222, 0.4413, 0.7274, 0.3046, 0.7171, 0.2992, 0.6222, 0.4413, 0.6619, 0.4626, 0.7385, 0.308, 0.7274, 0.3046, 0.6619, 0.4626, 0.7051, 0.4757, 0.75, 0.3091, 0.7385, 0.308, 0.7051, 0.4757, 0.75, 0.4801, 0.75, 0.3091, 0.7615, 0.308, 0.7726, 0.3046, 0.7829, 0.2992, 0.7918, 0.2918, 0.7992, 0.2829, 0.8046, 0.2726, 0.808, 0.2615, 0.8091, 0.25, 0.808, 0.2385, 0.8046, 0.2274, 0.7992, 0.2171, 0.7918, 0.2082, 0.7829, 0.2008, 0.7726, 0.1954, 0.7615, 0.192, 0.75, 0.1909, 0.7385, 0.192, 0.7274, 0.1954, 0.7171, 0.2008, 0.7082, 0.2082, 0.7008, 0.2171, 0.6954, 0.2274, 0.692, 0.2385, 0.6909, 0.25, 0.692, 0.2615, 0.6954, 0.2726, 0.7008, 0.2829, 0.7082, 0.2918, 0.7171, 0.2992, 0.7274, 0.3046, 0.7385, 0.308, 0.7726, 0.1954, 0.7615, 0.192, 0.7615, 0.192, 0.7726, 0.1954, 0.7615, 0.308, 0.7726, 0.3046, 0.7726, 0.3046, 0.7615, 0.308, 0.7082, 0.2918, 0.7171, 0.2992, 0.7171, 0.2992, 0.7082, 0.2918, 0.7615, 0.192, 0.75, 0.1909, 0.75, 0.1909, 0.7615, 0.192, 0.7726, 0.3046, 0.7829, 0.2992, 0.7829, 0.2992, 0.7726, 0.3046, 0.7171, 0.2992, 0.7274, 0.3046, 0.7274, 0.3046, 0.7171, 0.2992, 0.75, 0.1909, 0.7385, 0.192, 0.7385, 0.192, 0.75, 0.1909, 0.7829, 0.2992, 0.7918, 0.2918, 0.7918, 0.2918, 0.7829, 0.2992, 0.7274, 0.3046, 0.7385, 0.308, 0.7385, 0.308, 0.7274, 0.3046, 0.7385, 0.192, 0.7274, 0.1954, 0.7274, 0.1954, 0.7385, 0.192, 0.7918, 0.2918, 0.7992, 0.2829, 0.7992, 0.2829, 0.7918, 0.2918, 0.7385, 0.308, 0.75, 0.3091, 0.75, 0.3091, 0.7385, 0.308, 0.7274, 0.1954, 0.7171, 0.2008, 0.7171, 0.2008, 0.7274, 0.1954, 0.7992, 0.2829, 0.8046, 0.2726, 0.8046, 0.2726, 0.7992, 0.2829, 0.7171, 0.2008, 0.7082, 0.2082, 0.7082, 0.2082, 0.7171, 0.2008, 0.8046, 0.2726, 0.808, 0.2615, 0.808, 0.2615, 0.8046, 0.2726, 0.7082, 0.2082, 0.7008, 0.2171, 0.7008, 0.2171, 0.7082, 0.2082, 0.808, 0.2615, 0.8091, 0.25, 0.8091, 0.25, 0.808, 0.2615, 0.7008, 0.2171, 0.6954, 0.2274, 0.6954, 0.2274, 0.7008, 0.2171, 0.8091, 0.25, 0.808, 0.2385, 0.808, 0.2385, 0.8091, 0.25, 0.6954, 0.2274, 0.692, 0.2385, 0.692, 0.2385, 0.6954, 0.2274, 0.808, 0.2385, 0.8046, 0.2274, 0.8046, 0.2274, 0.808, 0.2385, 0.692, 0.2385, 0.6909, 0.25, 0.6909, 0.25, 0.692, 0.2385, 0.8046, 0.2274, 0.7992, 0.2171, 0.7992, 0.2171, 0.8046, 0.2274, 0.6909, 0.25, 0.692, 0.2615, 0.692, 0.2615, 0.6909, 0.25, 0.7992, 0.2171, 0.7918, 0.2082, 0.7918, 0.2082, 0.7992, 0.2171, 0.692, 0.2615, 0.6954, 0.2726, 0.6954, 0.2726, 0.692, 0.2615, 0.7918, 0.2082, 0.7829, 0.2008, 0.7829, 0.2008, 0.7918, 0.2082, 0.6954, 0.2726, 0.7008, 0.2829, 0.7008, 0.2829, 0.6954, 0.2726, 0.7829, 0.2008, 0.7726, 0.1954, 0.7726, 0.1954, 0.7829, 0.2008, 0.75, 0.3091, 0.7615, 0.308, 0.7615, 0.308, 0.75, 0.3091, 0.25, 0.3091, 0.2615, 0.308, 0.293, 0.466, 0.25, 0.4702, 0.2615, 0.308, 0.2726, 0.3046, 0.3343, 0.4535, 0.293, 0.466, 0.2726, 0.3046, 0.2829, 0.2992, 0.3724, 0.4331, 0.3343, 0.4535, 0.2829, 0.2992, 0.2918, 0.2918, 0.4057, 0.4057, 0.3724, 0.4331, 0.2918, 0.2918, 0.2992, 0.2829, 0.4331, 0.3724, 0.4057, 0.4057, 0.2992, 0.2829, 0.3046, 0.2726, 0.4535, 0.3343, 0.4331, 0.3724, 0.3046, 0.2726, 0.308, 0.2615, 0.466, 0.293, 0.4535, 0.3343, 0.308, 0.2615, 0.3091, 0.25, 0.4702, 0.25, 0.466, 0.293, 0.3091, 0.25, 0.308, 0.2385, 0.466, 0.207, 0.4702, 0.25, 0.308, 0.2385, 0.3046, 0.2274, 0.4535, 0.1657, 0.466, 0.207, 0.3046, 0.2274, 0.2992, 0.2171, 0.4331, 0.1276, 0.4535, 0.1657, 0.2992, 0.2171, 0.2918, 0.2082, 0.4057, 0.09427, 0.4331, 0.1276, 0.2918, 0.2082, 0.2829, 0.2008, 0.3724, 0.06688, 0.4057, 0.09427, 0.2829, 0.2008, 0.2726, 0.1954, 0.3343, 0.04653, 0.3724, 0.06688, 0.2726, 0.1954, 0.2615, 0.192, 0.293, 0.034, 0.3343, 0.04653, 0.2615, 0.192, 0.25, 0.1909, 0.25, 0.02977, 0.293, 0.034, 0.25, 0.1909, 0.2385, 0.192, 0.207, 0.034, 0.25, 0.02977, 0.2385, 0.192, 0.2274, 0.1954, 0.1657, 0.04653, 0.207, 0.034, 0.2274, 0.1954, 0.2171, 0.2008, 0.1276, 0.06688, 0.1657, 0.04653, 0.2171, 0.2008, 0.2082, 0.2082, 0.09427, 0.09427, 0.1276, 0.06688, 0.2082, 0.2082, 0.2008, 0.2171, 0.06688, 0.1276, 0.09427, 0.09427, 0.2008, 0.2171, 0.1954, 0.2274, 0.04653, 0.1657, 0.06688, 0.1276, 0.1954, 0.2274, 0.192, 0.2385, 0.034, 0.207, 0.04653, 0.1657, 0.192, 0.2385, 0.1909, 0.25, 0.02977, 0.25, 0.034, 0.207, 0.1909, 0.25, 0.192, 0.2615, 0.034, 0.293, 0.02977, 0.25, 0.192, 0.2615, 0.1954, 0.2726, 0.04653, 0.3343, 0.034, 0.293, 0.1954, 0.2726, 0.2008, 0.2829, 0.06688, 0.3724, 0.04653, 0.3343, 0.2008, 0.2829, 0.2082, 0.2918, 0.09427, 0.4057, 0.06688, 0.3724, 0.2082, 0.2918, 0.2171, 0.2992, 0.1276, 0.4331, 0.09427, 0.4057, 0.2171, 0.2992, 0.2274, 0.3046, 0.1657, 0.4535, 0.1276, 0.4331, 0.2274, 0.3046, 0.2385, 0.308, 0.207, 0.466, 0.1657, 0.4535, 0.2385, 0.308, 0.25, 0.3091, 0.25, 0.4702, 0.207, 0.466, 0.2615, 0.308, 0.25, 0.3091, 0.2385, 0.308, 0.2274, 0.3046, 0.2171, 0.2992, 0.2082, 0.2918, 0.2008, 0.2829, 0.1954, 0.2726, 0.192, 0.2615, 0.1909, 0.25, 0.192, 0.2385, 0.1954, 0.2274, 0.2008, 0.2171, 0.2082, 0.2082, 0.2171, 0.2008, 0.2274, 0.1954, 0.2385, 0.192, 0.25, 0.1909, 0.2615, 0.192, 0.2726, 0.1954, 0.2829, 0.2008, 0.2918, 0.2082, 0.2992, 0.2171, 0.3046, 0.2274, 0.308, 0.2385, 0.3091, 0.25, 0.308, 0.2615, 0.3046, 0.2726, 0.2992, 0.2829, 0.2918, 0.2918, 0.2829, 0.2992, 0.2726, 0.3046, 0.2274, 0.3046, 0.2171, 0.2992, 0.2171, 0.2992, 0.2274, 0.3046, 0.2385, 0.192, 0.25, 0.1909, 0.25, 0.1909, 0.2385, 0.192, 0.2918, 0.2918, 0.2829, 0.2992, 0.2829, 0.2992, 0.2918, 0.2918, 0.2385, 0.308, 0.2274, 0.3046, 0.2274, 0.3046, 0.2385, 0.308, 0.2274, 0.1954, 0.2385, 0.192, 0.2385, 0.192, 0.2274, 0.1954, 0.2992, 0.2829, 0.2918, 0.2918, 0.2918, 0.2918, 0.2992, 0.2829, 0.25, 0.3091, 0.2385, 0.308, 0.2385, 0.308, 0.25, 0.3091, 0.2171, 0.2008, 0.2274, 0.1954, 0.2274, 0.1954, 0.2171, 0.2008, 0.3046, 0.2726, 0.2992, 0.2829, 0.2992, 0.2829, 0.3046, 0.2726, 0.2082, 0.2082, 0.2171, 0.2008, 0.2171, 0.2008, 0.2082, 0.2082, 0.308, 0.2615, 0.3046, 0.2726, 0.3046, 0.2726, 0.308, 0.2615, 0.2008, 0.2171, 0.2082, 0.2082, 0.2082, 0.2082, 0.2008, 0.2171, 0.3091, 0.25, 0.308, 0.2615, 0.308, 0.2615, 0.3091, 0.25, 0.1954, 0.2274, 0.2008, 0.2171, 0.2008, 0.2171, 0.1954, 0.2274, 0.308, 0.2385, 0.3091, 0.25, 0.3091, 0.25, 0.308, 0.2385, 0.192, 0.2385, 0.1954, 0.2274, 0.1954, 0.2274, 0.192, 0.2385, 0.3046, 0.2274, 0.308, 0.2385, 0.308, 0.2385, 0.3046, 0.2274, 0.1909, 0.25, 0.192, 0.2385, 0.192, 0.2385, 0.1909, 0.25, 0.2992, 0.2171, 0.3046, 0.2274, 0.3046, 0.2274, 0.2992, 0.2171, 0.192, 0.2615, 0.1909, 0.25, 0.1909, 0.25, 0.192, 0.2615, 0.2918, 0.2082, 0.2992, 0.2171, 0.2992, 0.2171, 0.2918, 0.2082, 0.1954, 0.2726, 0.192, 0.2615, 0.192, 0.2615, 0.1954, 0.2726, 0.2829, 0.2008, 0.2918, 0.2082, 0.2918, 0.2082, 0.2829, 0.2008, 0.2008, 0.2829, 0.1954, 0.2726, 0.1954, 0.2726, 0.2008, 0.2829, 0.2726, 0.1954, 0.2829, 0.2008, 0.2829, 0.2008, 0.2726, 0.1954, 0.2615, 0.308, 0.25, 0.3091, 0.25, 0.3091, 0.2615, 0.308, 0.2082, 0.2918, 0.2008, 0.2829, 0.2008, 0.2829, 0.2082, 0.2918, 0.2615, 0.192, 0.2726, 0.1954, 0.2726, 0.1954, 0.2615, 0.192, 0.2726, 0.3046, 0.2615, 0.308, 0.2615, 0.308, 0.2726, 0.3046, 0.2171, 0.2992, 0.2082, 0.2918, 0.2082, 0.2918, 0.2171, 0.2992, 0.25, 0.1909, 0.2615, 0.192, 0.2615, 0.192, 0.25, 0.1909, 1.0, 0.75, 1.0, 1.0, 0.9583, 1.0, 0.9583, 0.75, 0.9583, 0.75, 0.9583, 1.0, 0.9167, 1.0, 0.9167, 0.75, 0.9167, 0.75, 0.9167, 1.0, 0.875, 1.0, 0.875, 0.75, 0.875, 0.75, 0.875, 1.0, 0.8333, 1.0, 0.8333, 0.75, 0.8333, 0.75, 0.8333, 1.0, 0.7917, 1.0, 0.7917, 0.75, 0.7917, 0.75, 0.7917, 1.0, 0.75, 1.0, 0.75, 0.75, 0.75, 0.75, 0.75, 1.0, 0.7083, 1.0, 0.7083, 0.75, 0.7083, 0.75, 0.7083, 1.0, 0.6667, 1.0, 0.6667, 0.75, 0.6667, 0.75, 0.6667, 1.0, 0.625, 1.0, 0.625, 0.75, 0.625, 0.75, 0.625, 1.0, 0.5833, 1.0, 0.5833, 0.75, 0.5833, 0.75, 0.5833, 1.0, 0.5417, 1.0, 0.5417, 0.75, 0.5417, 0.75, 0.5417, 1.0, 0.5, 1.0, 0.5, 0.75, 0.5, 0.75, 0.5, 1.0, 0.4583, 1.0, 0.4583, 0.75, 0.4583, 0.75, 0.4583, 1.0, 0.4167, 1.0, 0.4167, 0.75, 0.4167, 0.75, 0.4167, 1.0, 0.375, 1.0, 0.375, 0.75, 0.375, 0.75, 0.375, 1.0, 0.3333, 1.0, 0.3333, 0.75, 0.3333, 0.75, 0.3333, 1.0, 0.2917, 1.0, 0.2917, 0.75, 0.2917, 0.75, 0.2917, 1.0, 0.25, 1.0, 0.25, 0.75, 0.25, 0.75, 0.25, 1.0, 0.2083, 1.0, 0.2083, 0.75, 0.2083, 0.75, 0.2083, 1.0, 0.1667, 1.0, 0.1667, 0.75, 0.1667, 0.75, 0.1667, 1.0, 0.125, 1.0, 0.125, 0.75, 0.125, 0.75, 0.125, 1.0, 0.08333, 1.0, 0.08333, 0.75, 0.5, 1.0, 0.5417, 1.0, 0.5, 1.0, 0.08333, 0.75, 0.08333, 1.0, 0.04167, 1.0, 0.04167, 0.75, 0.04167, 0.75, 0.04167, 1.0, -1.863e-07, 1.0, -1.863e-07, 0.75, 0.7917, 1.0, 0.8333, 1.0, 0.7917, 1.0, 0.1667, 1.0, 0.2083, 1.0, 0.1667, 1.0, 0.4583, 1.0, 0.5, 1.0, 0.4583, 1.0, 0.75, 1.0, 0.7917, 1.0, 0.75, 1.0, 0.125, 1.0, 0.1667, 1.0, 0.125, 1.0, 0.4167, 1.0, 0.4583, 1.0, 0.4167, 1.0, 0.7083, 1.0, 0.75, 1.0, 0.7083, 1.0, 0.08333, 1.0, 0.125, 1.0, 0.08333, 1.0, 0.9583, 1.0, 1.0, 1.0, 0.9583, 1.0, 0.375, 1.0, 0.4167, 1.0, 0.375, 1.0, 0.6667, 1.0, 0.7083, 1.0, 0.6667, 1.0, 0.04167, 1.0, 0.08333, 1.0, 0.04167, 1.0, 0.3333, 1.0, 0.375, 1.0, 0.3333, 1.0, 0.625, 1.0, 0.6667, 1.0, 0.625, 1.0, -1.863e-07, 1.0, 0.04167, 1.0, -1.863e-07, 1.0, 0.9167, 1.0, 0.9583, 1.0, 0.9167, 1.0, 0.2917, 1.0, 0.3333, 1.0, 0.2917, 1.0, 0.5833, 1.0, 0.625, 1.0, 0.5833, 1.0, 0.875, 1.0, 0.9167, 1.0, 0.875, 1.0, 0.25, 1.0, 0.2917, 1.0, 0.25, 1.0, 0.5417, 1.0, 0.5833, 1.0, 0.5417, 1.0, 0.8333, 1.0, 0.875, 1.0, 0.8333, 1.0, 0.2083, 1.0, 0.25, 1.0, 0.2083, 1.0])
me_cylinder.materials.append(mat_metal_1)
me_cylinder.materials.append(mat_metal_2)
me_cylinder.materials.append(mat_silver_contacts)
me_cylinder.update()
me_cylinder_001 = bpy.data.meshes.new('Cylinder.001')
me_cylinder_001.from_pydata([(0.0, 0.0006, 2.328e-10), (0.004, 0.0006, 0.0), (0.0, 0.0005598, -0.00015), (0.004, 0.0005598, -0.00015), (0.0, 0.00045, -0.0002598), (0.004, 0.00045, -0.0002598), (0.0, 0.0003, -0.0003), (0.004, 0.0003, -0.0003), (0.0, 0.00015, -0.0002598), (0.004, 0.00015, -0.0002598), (0.0, -3.783e-10, -0.00015), (0.004, 4.366e-10, -0.00015), (0.0, -4.366e-10, 0.00015), (0.004, 3.783e-10, 0.00015), (0.0, 0.00015, 0.0002598), (0.004, 0.00015, 0.0002598), (0.0, 0.0003, 0.0003), (0.004, 0.0003, 0.0003), (0.0, 0.00045, 0.0002598), (0.004, 0.00045, 0.0002598), (0.0, 0.0005598, 0.00015), (0.004, 0.0005598, 0.00015)], [], [(0, 1, 3, 2), (2, 3, 5, 4), (4, 5, 7, 6), (6, 7, 9, 8), (8, 9, 11, 10), (12, 13, 15, 14), (14, 15, 17, 16), (16, 17, 19, 18), (3, 1, 21, 19, 17, 15, 13, 11, 9, 7, 5), (18, 19, 21, 20), (20, 21, 1, 0), (0, 2, 4, 6, 8, 10, 12, 14, 16, 18, 20)])
me_cylinder_001.polygons.foreach_set('use_smooth', [True] * 12)
_uv = me_cylinder_001.uv_layers.new(name='UVMap')
_uv.uv.foreach_set('vector', [1.0, 0.5, 1.0, 1.0, 0.9167, 1.0, 0.9167, 0.5, 0.9167, 0.5, 0.9167, 1.0, 0.8333, 1.0, 0.8333, 0.5, 0.8333, 0.5, 0.8333, 1.0, 0.75, 1.0, 0.75, 0.5, 0.75, 0.5, 0.75, 1.0, 0.6667, 1.0, 0.6667, 0.5, 0.6667, 0.5, 0.6667, 1.0, 0.5833, 1.0, 0.5833, 0.5, 0.4167, 0.5, 0.4167, 1.0, 0.3333, 1.0, 0.3333, 0.5, 0.3333, 0.5, 0.3333, 1.0, 0.25, 1.0, 0.25, 0.5, 0.25, 0.5, 0.25, 1.0, 0.1667, 1.0, 0.1667, 0.5, 0.37, 0.4578, 0.25, 0.49, 0.13, 0.4578, 0.04215, 0.37, 0.01, 0.25, 0.04215, 0.13, 0.13, 0.04215, 0.37, 0.04215, 0.4578, 0.13, 0.49, 0.25, 0.4578, 0.37, 0.1667, 0.5, 0.1667, 1.0, 0.08333, 1.0, 0.08333, 0.5, 0.08333, 0.5, 0.08333, 1.0, 7.451e-08, 1.0, 7.451e-08, 0.5, 0.75, 0.49, 0.87, 0.4578, 0.9578, 0.37, 0.99, 0.25, 0.9578, 0.13, 0.87, 0.04215, 0.63, 0.04215, 0.5422, 0.13, 0.51, 0.25, 0.5422, 0.37, 0.63, 0.4578])
me_cylinder_001.materials.append(mat_black_plastic)
me_cylinder_001.update()

# ---- objects
ob_main = bpy.data.objects.new('main', me_cylinder)
ob_cables = bpy.data.objects.new('cables', me_cylinder_001)

# ---- transforms, parenting, visibility, modifiers, constraints
ob_main.location = (0.0, 0.0, 0.0)
_m = ob_main.modifiers.new('Auto Smooth', 'NODES')
_m.node_group = ng_auto_smooth
_gi = [s.identifier for s in ng_auto_smooth.interface.items_tree if s.item_type == 'SOCKET' and s.in_out == 'INPUT']
_m[_gi[1]] = 0.6109  # Angle
ob_cables.location = (0.012, 0.0, -0.002)
_m = ob_cables.modifiers.new('Mirror', 'MIRROR')
_m.use_axis = (False, True, False)
_m.merge_threshold = 0.0002
_m = ob_cables.modifiers.new('Auto Smooth', 'NODES')
_m.node_group = ng_auto_smooth
_gi = [s.identifier for s in ng_auto_smooth.interface.items_tree if s.item_type == 'SOCKET' and s.in_out == 'INPUT']
_m[_gi[1]] = 0.6109  # Angle

# ---- collection membership
col_rf400_3_6v_dc_motor.objects.link(ob_main)
col_rf400_3_6v_dc_motor.objects.link(ob_cables)

# ---- scene / render settings (as saved in the file)
scene.frame_start = 0; scene.frame_end = 0; scene.frame_set(0)
scene.render.engine = 'CYCLES'
scene.cycles.sampling_pattern = 'TABULATED_SOBOL'
scene.cycles.use_light_tree = False
scene.view_settings.view_transform = 'Filmic'
bpy.context.view_layer.update()

# ---- added for rendering (the .blend has no active camera and no usable light): camera, sun
cam_auto = bpy.data.cameras.new('AutoCamera')
cam_auto.lens = 50.0
cam_auto.sensor_width = 36.0
cam_auto.clip_end = 1000.0
ob_auto_camera = bpy.data.objects.new('AutoCamera', cam_auto)
scene.collection.objects.link(ob_auto_camera)
ob_auto_camera.location = (0.186945, -0.222054, 0.150636)
ob_auto_camera.rotation_euler = (1.09748, -7.21219e-08, 0.694738)
scene.camera = ob_auto_camera
light_auto_sun = bpy.data.lights.new('AutoSun', 'SUN')
light_auto_sun.energy = 3.0
light_auto_sun.angle = 0.0523599
ob_auto_sun = bpy.data.objects.new('AutoSun', light_auto_sun)
scene.collection.objects.link(ob_auto_sun)
ob_auto_sun.rotation_euler = (0.872665, 0.174533, 0.523599)
bpy.context.view_layer.update()
